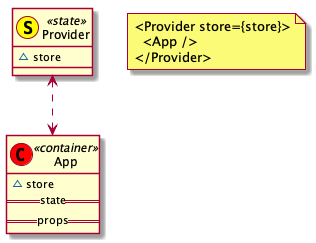

The diagram above was rendered by PlantUML. Its source (embedded in the PNG):
@startuml ../../images/association/state-container.png
class Provider << (S,yellow) state >> {
  ~store
}
class App << (C,red) container >> {
  ~store
  ==state==
  ==props==
}
Provider <..> App
note "<Provider store={store}>\n  <App />\n</Provider>" as N1
@enduml